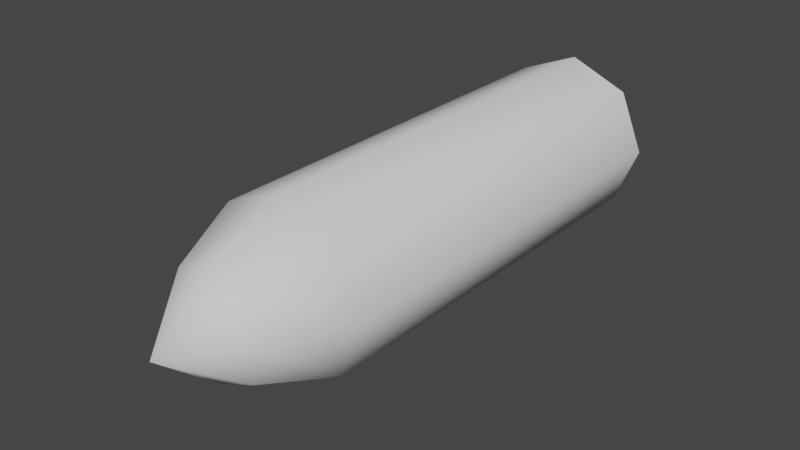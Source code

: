 # Source: ap.blend  (saved by Blender 2.92.15; exported with 4.5.12 LTS)
import bpy
from mathutils import Matrix  # noqa: F401  (used for matrix-valued properties, if any)

bpy.ops.wm.read_factory_settings(use_empty=True)
scene = bpy.context.scene
scene.name = 'Scene'

# ---- collections
col_collection = bpy.data.collections.new('Collection'); scene.collection.children.link(col_collection)

# ---- node groups
ng_auto_smooth = bpy.data.node_groups.new('Auto Smooth', 'GeometryNodeTree')
_s = ng_auto_smooth.interface.new_socket(name='Geometry', in_out='OUTPUT', socket_type='NodeSocketGeometry')
_s = ng_auto_smooth.interface.new_socket(name='Geometry', in_out='INPUT', socket_type='NodeSocketGeometry')
_s = ng_auto_smooth.interface.new_socket(name='Angle', in_out='INPUT', socket_type='NodeSocketFloat')
_s.subtype = 'ANGLE'
_s.min_value = 0.0
_s.max_value = 3.142
ng_auto_smooth.is_modifier = True
_N = ng_auto_smooth.nodes; _L = ng_auto_smooth.links
n0 = _N.new('NodeGroupOutput'); n0.name = 'Group Output'; n0.location = (480, -100)
n1 = _N.new('NodeGroupInput'); n1.name = 'Group Input'; n1.location = (-420, -300)
n2 = _N.new('NodeGroupInput'); n2.name = 'Group Input.001'; n2.location = (-60, -100)
n3 = _N.new('GeometryNodeSetShadeSmooth'); n3.name = 'Set Shade Smooth'; n3.location = (120, -100)
n3.domain = 'EDGE'
n4 = _N.new('GeometryNodeSetShadeSmooth'); n4.name = 'Set Shade Smooth.001'; n4.location = (300, -100)
n5 = _N.new('GeometryNodeInputMeshEdgeAngle'); n5.name = 'Edge Angle'; n5.location = (-420, -220)
n6 = _N.new('GeometryNodeInputEdgeSmooth'); n6.name = 'Is Edge Smooth'; n6.location = (-60, -160)
n7 = _N.new('GeometryNodeInputShadeSmooth'); n7.name = 'Is Face Smooth'; n7.location = (-240, -340)
n8 = _N.new('FunctionNodeBooleanMath'); n8.name = 'Boolean Math'; n8.location = (-60, -220)
n9 = _N.new('FunctionNodeCompare'); n9.name = 'Compare'; n9.location = (-240, -180)
n9.operation = 'LESS_EQUAL'
_L.new(n5.outputs[0], n9.inputs[0])
_L.new(n4.outputs[0], n0.inputs[0])
_L.new(n1.outputs[1], n9.inputs[1])
_L.new(n9.outputs[0], n8.inputs[0])
_L.new(n7.outputs[0], n8.inputs[1])
_L.new(n2.outputs[0], n3.inputs[0])
_L.new(n6.outputs[0], n3.inputs[1])
_L.new(n3.outputs[0], n4.inputs[0])
_L.new(n8.outputs[0], n3.inputs[2])
n0.is_active_output = True

# ---- world
world_world = bpy.data.worlds.new('World'); scene.world = world_world
world_world.use_nodes = True; world_world.node_tree.nodes.clear()
_N = world_world.node_tree.nodes; _L = world_world.node_tree.links
n0 = _N.new('ShaderNodeOutputWorld'); n0.name = 'World Output'; n0.location = (300, 300)
n1 = _N.new('ShaderNodeBackground'); n1.name = 'Background'; n1.location = (10, 300)
n1.inputs[0].default_value = (0.05088, 0.05088, 0.05088, 1.0)
_L.new(n1.outputs[0], n0.inputs[0])
n0.is_active_output = True
world_world.color = (0.05088, 0.05088, 0.05088)
world_world.use_sun_shadow = False
world_world.sun_shadow_jitter_overblur = 0.0

# ---- meshes
me_cylinder = bpy.data.meshes.new('Cylinder')
me_cylinder.from_pydata([(-3.576e-08, 0.5081, 0.2), (-3.576e-08, -0.5081, 0.2), (0.1414, 0.5081, 0.1414), (0.1414, -0.5081, 0.1414), (0.2, 0.5081, 2.086e-08), (0.2, -0.5081, -2.98e-09), (0.1414, 0.5081, -0.1414), (0.1414, -0.5081, -0.1414), (-5.325e-08, 0.5081, -0.2), (-5.325e-08, -0.5081, -0.2), (-0.1414, 0.5081, -0.1414), (-0.1414, -0.5081, -0.1414), (-0.2, 0.5081, 2.086e-08), (-0.2, -0.5081, 2.086e-08), (-0.1414, 0.5081, 0.1414), (-0.1414, -0.5081, 0.1414), (0.08969, -0.6814, 0.08969), (-4.04e-08, -0.6814, 0.1268), (0.1268, -0.6814, -8.69e-08), (0.08969, -0.6814, -0.08969), (-5.148e-08, -0.6814, -0.1268), (-0.08969, -0.6814, -0.08969), (-0.1268, -0.6814, -7.178e-08), (-0.08969, -0.6814, 0.08969), (-5.402e-08, -0.8315, -7.404e-08)], [], [(0, 1, 3, 2), (2, 3, 5, 4), (4, 5, 7, 6), (6, 7, 9, 8), (8, 9, 11, 10), (10, 11, 13, 12), (1, 15, 23, 17), (12, 13, 15, 14), (14, 15, 1, 0), (0, 2, 4, 6, 8, 10, 12, 14), (17, 23, 24), (3, 1, 17, 16), (7, 5, 18, 19), (13, 11, 21, 22), (9, 7, 19, 20), (15, 13, 22, 23), (5, 3, 16, 18), (11, 9, 20, 21), (21, 20, 24), (23, 22, 24), (20, 19, 24), (16, 17, 24), (22, 21, 24), (19, 18, 24), (18, 16, 24)])
me_cylinder.polygons.foreach_set('use_smooth', [True] * 25)
_uv = me_cylinder.uv_layers.new(name='UVMap')
_uv.uv.foreach_set('vector', [1.0, 0.5, 1.0, 1.0, 0.875, 1.0, 0.875, 0.5, 0.875, 0.5, 0.875, 1.0, 0.75, 1.0, 0.75, 0.5, 0.75, 0.5, 0.75, 1.0, 0.625, 1.0, 0.625, 0.5, 0.625, 0.5, 0.625, 1.0, 0.5, 1.0, 0.5, 0.5, 0.5, 0.5, 0.5, 1.0, 0.375, 1.0, 0.375, 0.5, 0.375, 0.5, 0.375, 1.0, 0.25, 1.0, 0.25, 0.5, 0.0, 1.0, 0.125, 1.0, 0.125, 1.0, 0.0, 1.0, 0.25, 0.5, 0.25, 1.0, 0.125, 1.0, 0.125, 0.5, 0.125, 0.5, 0.125, 1.0, 0.0, 1.0, 0.0, 0.5, 0.75, 0.49, 0.9197, 0.4197, 0.99, 0.25, 0.9197, 0.08029, 0.75, 0.01, 0.5803, 0.08029, 0.51, 0.25, 0.5803, 0.4197, 0.0, 1.0, 0.125, 1.0, 0.0, 1.0, 0.875, 1.0, 1.0, 1.0, 1.0, 1.0, 0.875, 1.0, 0.625, 1.0, 0.75, 1.0, 0.75, 1.0, 0.625, 1.0, 0.25, 1.0, 0.375, 1.0, 0.375, 1.0, 0.25, 1.0, 0.5, 1.0, 0.625, 1.0, 0.625, 1.0, 0.5, 1.0, 0.125, 1.0, 0.25, 1.0, 0.25, 1.0, 0.125, 1.0, 0.75, 1.0, 0.875, 1.0, 0.875, 1.0, 0.75, 1.0, 0.375, 1.0, 0.5, 1.0, 0.5, 1.0, 0.375, 1.0, 0.375, 1.0, 0.5, 1.0, 0.375, 1.0, 0.125, 1.0, 0.25, 1.0, 0.125, 1.0, 0.5, 1.0, 0.625, 1.0, 0.5, 1.0, 0.875, 1.0, 1.0, 1.0, 0.875, 1.0, 0.25, 1.0, 0.375, 1.0, 0.25, 1.0, 0.625, 1.0, 0.75, 1.0, 0.625, 1.0, 0.75, 1.0, 0.875, 1.0, 0.75, 1.0])
me_cylinder.use_remesh_fix_poles = True
me_cylinder.use_remesh_preserve_attributes = False
me_cylinder.use_mirror_vertex_groups = False
me_cylinder.update()

# ---- objects
ob_cylinder = bpy.data.objects.new('Cylinder', me_cylinder)

# ---- transforms, parenting, visibility, modifiers, constraints
ob_cylinder.location = (0.0, 0.0, 0.0)
ob_cylinder.lineart.crease_threshold = 0.0
_m = ob_cylinder.modifiers.new('Auto Smooth', 'NODES')
_m.node_group = ng_auto_smooth
_gi = [s.identifier for s in ng_auto_smooth.interface.items_tree if s.item_type == 'SOCKET' and s.in_out == 'INPUT']
_m[_gi[1]] = 0.8727  # Angle

# ---- collection membership
col_collection.objects.link(ob_cylinder)

# ---- scene / render settings (as saved in the file)
scene.frame_start = 1; scene.frame_end = 250; scene.frame_set(1)
scene.render.engine = 'BLENDER_EEVEE_NEXT'
scene.cycles.use_denoising = False
scene.cycles.samples = 128
scene.cycles.sampling_pattern = 'TABULATED_SOBOL'
scene.cycles.use_adaptive_sampling = False
scene.cycles.use_light_tree = False
scene.view_settings.view_transform = 'Filmic'
bpy.context.view_layer.update()

# ---- added for rendering (the .blend has no active camera and no usable light): camera, sun
cam_auto = bpy.data.cameras.new('AutoCamera')
cam_auto.lens = 50.0
cam_auto.sensor_width = 36.0
cam_auto.clip_end = 1000.0
ob_auto_camera = bpy.data.objects.new('AutoCamera', cam_auto)
scene.collection.objects.link(ob_auto_camera)
ob_auto_camera.location = (1.34542, -1.77619, 1.07634)
ob_auto_camera.rotation_euler = (1.09748, -7.21219e-08, 0.694738)
scene.camera = ob_auto_camera
light_auto_sun = bpy.data.lights.new('AutoSun', 'SUN')
light_auto_sun.energy = 3.0
light_auto_sun.angle = 0.0523599
ob_auto_sun = bpy.data.objects.new('AutoSun', light_auto_sun)
scene.collection.objects.link(ob_auto_sun)
ob_auto_sun.rotation_euler = (0.872665, 0.174533, 0.523599)
bpy.context.view_layer.update()

